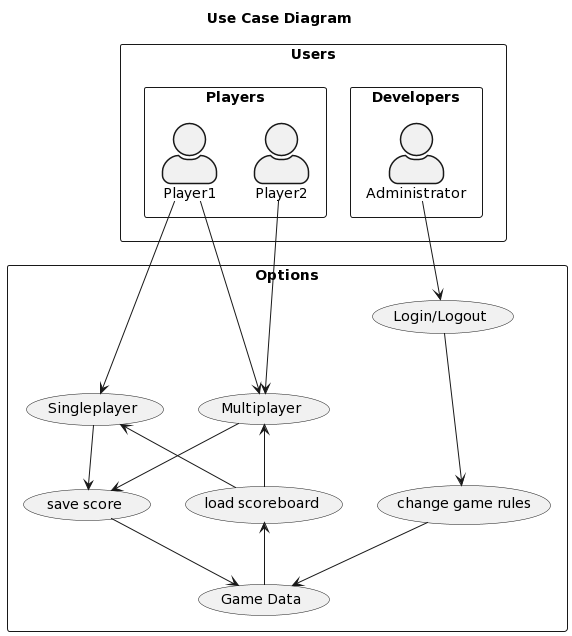

The diagram above was rendered by PlantUML. Its source (embedded in the PNG):
@startuml
skinparam actorStyle awesome
title Use Case Diagram
top to bottom direction

rectangle Users {
  rectangle Players {
      :Player1: as P1
      :Player2: as P2
  }
  
  rectangle Developers {
      :Administrator: as ADMIN
  }
}
rectangle Options {
    (Singleplayer) as SP
    (Multiplayer) as MP
    (Login/Logout) as LL
    (change game rules) as CGR
    (Game Data) as GD
    (save score) as SS
    (load scoreboard) as LSB
}

P1 --> MP
P1 --> SP
P2 --> MP
ADMIN --> LL
LL ---> CGR
CGR --> GD
SP --> SS
MP --> SS
SP <-- LSB
MP <-- LSB
SS --> GD
LSB <-- GD
@enduml